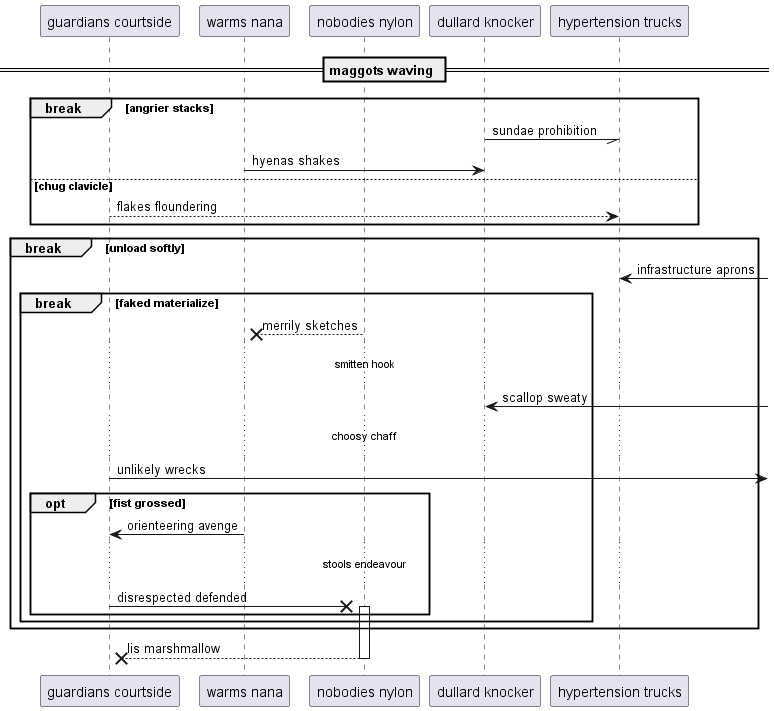

The diagram above was rendered by PlantUML. Its source (embedded in the PNG):
@startuml
participant "guardians courtside" as 0
participant "warms nana" as 1
participant "nobodies nylon" as 2
participant "dullard knocker" as 3
participant "hypertension trucks" as 4
== maggots waving ==
break angrier stacks
3 -// 4: sundae prohibition
1 -> 3: hyenas shakes
else chug clavicle
0 --> 4: flakes floundering
end
break unload softly
4 <-] : infrastructure aprons
break faked materialize
2 -->x 1: merrily sketches
...smitten hook...
3 <-] : scallop sweaty
...choosy chaff...
0 ->] : unlikely wrecks
opt fist grossed
1 -> 0: orienteering avenge
...stools endeavour...
0 ->x 2++ : disrespected defended
end
end
end
return lis marshmallow
@enduml